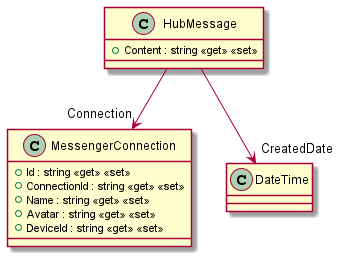

The diagram above was rendered by PlantUML. Its source (embedded in the PNG):
@startuml
class MessengerConnection {
    + Id : string <<get>> <<set>>
    + ConnectionId : string <<get>> <<set>>
    + Name : string <<get>> <<set>>
    + Avatar : string <<get>> <<set>>
    + DeviceId : string <<get>> <<set>>
}
class HubMessage {
    + Content : string <<get>> <<set>>
}
HubMessage --> "Connection" MessengerConnection
HubMessage --> "CreatedDate" DateTime
@enduml